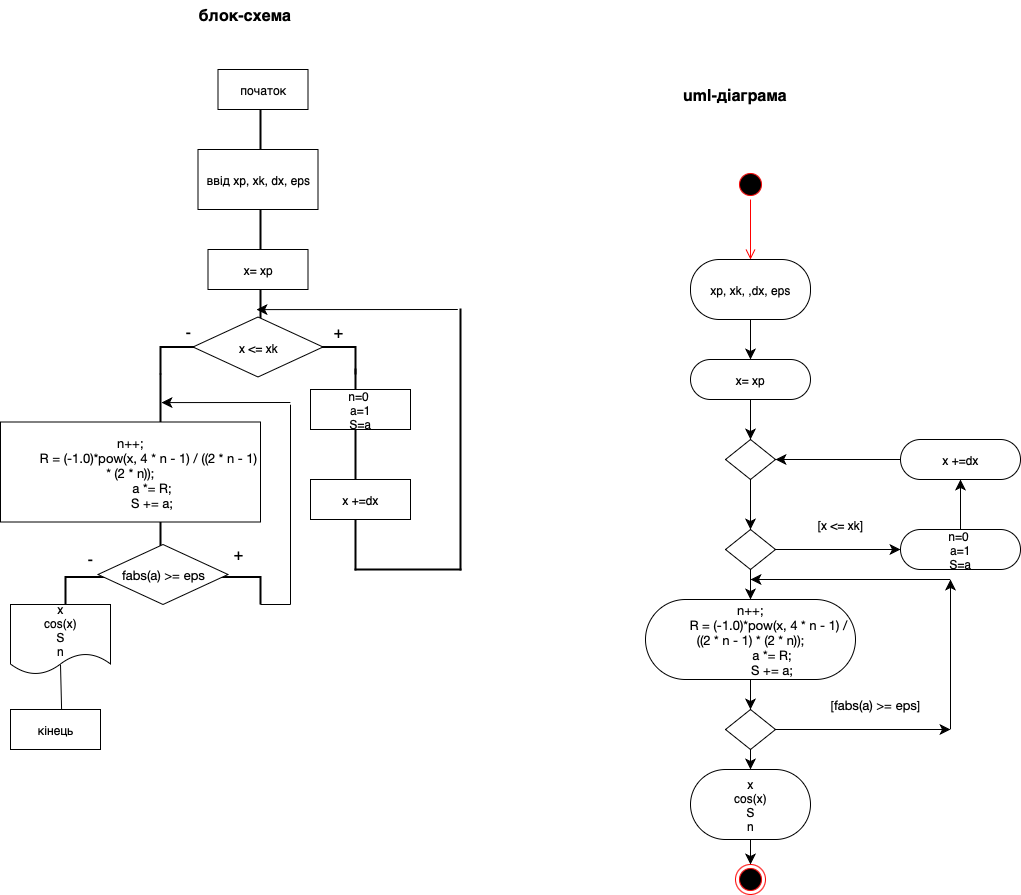

The diagram above was exported from draw.io. Its source (the exported page's mxGraphModel, read from the mxfile embedded in the PNG):
<mxGraphModel dx="1344" dy="1625" grid="1" gridSize="10" guides="1" tooltips="1" connect="1" arrows="1" fold="1" page="1" pageScale="1" pageWidth="827" pageHeight="1169" math="0" shadow="0">
  <root>
    <mxCell id="0" />
    <mxCell id="1" parent="0" />
    <mxCell id="jATdB1gVGwxDHpEql2Tw-3" value="" style="shape=partialRectangle;whiteSpace=wrap;html=1;right=0;top=0;bottom=0;fillColor=none;routingCenterX=-0.5;strokeWidth=2;direction=west;" vertex="1" parent="1">
      <mxGeometry x="315" y="180" width="10" height="200" as="geometry" />
    </mxCell>
    <mxCell id="jATdB1gVGwxDHpEql2Tw-4" value="x +=dx" style="rounded=0;whiteSpace=wrap;html=1;" vertex="1" parent="1">
      <mxGeometry x="280" y="290" width="100" height="40" as="geometry" />
    </mxCell>
    <mxCell id="jATdB1gVGwxDHpEql2Tw-6" value="" style="strokeWidth=2;html=1;shape=mxgraph.flowchart.annotation_2;align=left;labelPosition=right;pointerEvents=1;direction=south;" vertex="1" parent="1">
      <mxGeometry x="130" y="130" width="195" height="55" as="geometry" />
    </mxCell>
    <mxCell id="jATdB1gVGwxDHpEql2Tw-8" value="n=0&amp;nbsp;&lt;div&gt;a=1&lt;/div&gt;&lt;div&gt;S=a&lt;/div&gt;" style="rounded=0;whiteSpace=wrap;html=1;" vertex="1" parent="1">
      <mxGeometry x="280" y="200" width="100" height="40" as="geometry" />
    </mxCell>
    <mxCell id="jATdB1gVGwxDHpEql2Tw-9" value="" style="shape=partialRectangle;whiteSpace=wrap;html=1;right=0;top=0;bottom=0;fillColor=none;routingCenterX=-0.5;strokeWidth=2;direction=north;" vertex="1" parent="1">
      <mxGeometry x="325" y="370" width="105" height="10" as="geometry" />
    </mxCell>
    <mxCell id="jATdB1gVGwxDHpEql2Tw-10" value="" style="shape=partialRectangle;whiteSpace=wrap;html=1;right=0;top=0;bottom=0;fillColor=none;routingCenterX=-0.5;strokeWidth=2;direction=west;" vertex="1" parent="1">
      <mxGeometry x="420" y="120" width="10" height="260" as="geometry" />
    </mxCell>
    <mxCell id="jATdB1gVGwxDHpEql2Tw-11" value="" style="shape=partialRectangle;whiteSpace=wrap;html=1;right=0;top=0;bottom=0;fillColor=none;routingCenterX=-0.5;strokeWidth=2;direction=west;" vertex="1" parent="1">
      <mxGeometry x="220" y="-110" width="10" height="260" as="geometry" />
    </mxCell>
    <mxCell id="jATdB1gVGwxDHpEql2Tw-12" value="x= xp" style="rounded=0;whiteSpace=wrap;html=1;" vertex="1" parent="1">
      <mxGeometry x="177.5" y="60" width="100" height="40" as="geometry" />
    </mxCell>
    <mxCell id="jATdB1gVGwxDHpEql2Tw-13" value="x &amp;lt;= xk" style="rhombus;whiteSpace=wrap;html=1;" vertex="1" parent="1">
      <mxGeometry x="162.5" y="127.5" width="130" height="60" as="geometry" />
    </mxCell>
    <mxCell id="jATdB1gVGwxDHpEql2Tw-14" style="edgeStyle=none;curved=1;rounded=0;orthogonalLoop=1;jettySize=auto;html=1;entryX=0.4;entryY=0.115;entryDx=0;entryDy=0;entryPerimeter=0;fontSize=12;startSize=8;endSize=8;exitX=0.25;exitY=1;exitDx=0;exitDy=0;" edge="1" parent="1" source="jATdB1gVGwxDHpEql2Tw-10" target="jATdB1gVGwxDHpEql2Tw-11">
      <mxGeometry relative="1" as="geometry" />
    </mxCell>
    <mxCell id="jATdB1gVGwxDHpEql2Tw-19" style="edgeStyle=none;curved=1;rounded=0;orthogonalLoop=1;jettySize=auto;html=1;entryX=0.5;entryY=0;entryDx=0;entryDy=0;fontSize=12;startSize=8;endSize=8;" edge="1" parent="1" source="jATdB1gVGwxDHpEql2Tw-15" target="jATdB1gVGwxDHpEql2Tw-16">
      <mxGeometry relative="1" as="geometry" />
    </mxCell>
    <mxCell id="jATdB1gVGwxDHpEql2Tw-15" value="x= xp" style="rounded=1;whiteSpace=wrap;html=1;arcSize=50;" vertex="1" parent="1">
      <mxGeometry x="660" y="170" width="120" height="40" as="geometry" />
    </mxCell>
    <mxCell id="jATdB1gVGwxDHpEql2Tw-16" value="" style="rhombus;whiteSpace=wrap;html=1;" vertex="1" parent="1">
      <mxGeometry x="695" y="250" width="50" height="40" as="geometry" />
    </mxCell>
    <mxCell id="jATdB1gVGwxDHpEql2Tw-20" style="edgeStyle=none;curved=1;rounded=0;orthogonalLoop=1;jettySize=auto;html=1;entryX=0.5;entryY=0;entryDx=0;entryDy=0;fontSize=12;startSize=8;endSize=8;exitX=0.5;exitY=1;exitDx=0;exitDy=0;" edge="1" parent="1" target="jATdB1gVGwxDHpEql2Tw-21" source="jATdB1gVGwxDHpEql2Tw-16">
      <mxGeometry relative="1" as="geometry">
        <mxPoint x="725" y="290" as="sourcePoint" />
      </mxGeometry>
    </mxCell>
    <mxCell id="jATdB1gVGwxDHpEql2Tw-22" style="edgeStyle=none;curved=1;rounded=0;orthogonalLoop=1;jettySize=auto;html=1;fontSize=12;startSize=8;endSize=8;" edge="1" parent="1" source="jATdB1gVGwxDHpEql2Tw-21">
      <mxGeometry relative="1" as="geometry">
        <mxPoint x="870" y="360" as="targetPoint" />
      </mxGeometry>
    </mxCell>
    <mxCell id="jATdB1gVGwxDHpEql2Tw-32" style="edgeStyle=none;curved=1;rounded=0;orthogonalLoop=1;jettySize=auto;html=1;exitX=0.5;exitY=1;exitDx=0;exitDy=0;fontSize=12;startSize=8;endSize=8;" edge="1" parent="1" source="jATdB1gVGwxDHpEql2Tw-21">
      <mxGeometry relative="1" as="geometry">
        <mxPoint x="720" y="410" as="targetPoint" />
      </mxGeometry>
    </mxCell>
    <mxCell id="jATdB1gVGwxDHpEql2Tw-21" value="" style="rhombus;whiteSpace=wrap;html=1;" vertex="1" parent="1">
      <mxGeometry x="695" y="340" width="50" height="40" as="geometry" />
    </mxCell>
    <mxCell id="jATdB1gVGwxDHpEql2Tw-24" style="edgeStyle=none;curved=1;rounded=0;orthogonalLoop=1;jettySize=auto;html=1;fontSize=12;startSize=8;endSize=8;" edge="1" parent="1" source="jATdB1gVGwxDHpEql2Tw-23">
      <mxGeometry relative="1" as="geometry">
        <mxPoint x="930" y="290" as="targetPoint" />
      </mxGeometry>
    </mxCell>
    <mxCell id="jATdB1gVGwxDHpEql2Tw-23" value="n=0&amp;nbsp;&lt;div&gt;a=1&lt;/div&gt;&lt;div&gt;S=a&lt;/div&gt;" style="rounded=1;whiteSpace=wrap;html=1;arcSize=50;" vertex="1" parent="1">
      <mxGeometry x="870" y="340" width="120" height="40" as="geometry" />
    </mxCell>
    <mxCell id="jATdB1gVGwxDHpEql2Tw-26" style="edgeStyle=none;curved=1;rounded=0;orthogonalLoop=1;jettySize=auto;html=1;entryX=1;entryY=0.5;entryDx=0;entryDy=0;fontSize=12;startSize=8;endSize=8;" edge="1" parent="1" source="jATdB1gVGwxDHpEql2Tw-25" target="jATdB1gVGwxDHpEql2Tw-16">
      <mxGeometry relative="1" as="geometry" />
    </mxCell>
    <mxCell id="jATdB1gVGwxDHpEql2Tw-25" value="x +=dx" style="rounded=1;whiteSpace=wrap;html=1;arcSize=50;" vertex="1" parent="1">
      <mxGeometry x="870" y="250" width="120" height="40" as="geometry" />
    </mxCell>
    <mxCell id="jATdB1gVGwxDHpEql2Tw-29" value="[x &amp;lt;= xk]" style="text;html=1;align=center;verticalAlign=middle;whiteSpace=wrap;rounded=0;" vertex="1" parent="1">
      <mxGeometry x="780" y="320" width="60" height="30" as="geometry" />
    </mxCell>
    <mxCell id="jATdB1gVGwxDHpEql2Tw-31" style="edgeStyle=none;curved=1;rounded=0;orthogonalLoop=1;jettySize=auto;html=1;exitX=0.5;exitY=1;exitDx=0;exitDy=0;entryX=0.5;entryY=0;entryDx=0;entryDy=0;fontSize=12;startSize=8;endSize=8;" edge="1" parent="1" source="jATdB1gVGwxDHpEql2Tw-30" target="jATdB1gVGwxDHpEql2Tw-15">
      <mxGeometry relative="1" as="geometry" />
    </mxCell>
    <mxCell id="jATdB1gVGwxDHpEql2Tw-30" value="xp, xk, ,dx, eps" style="rounded=1;whiteSpace=wrap;html=1;arcSize=48;" vertex="1" parent="1">
      <mxGeometry x="660" y="70" width="120" height="60" as="geometry" />
    </mxCell>
    <mxCell id="jATdB1gVGwxDHpEql2Tw-34" style="edgeStyle=none;curved=1;rounded=0;orthogonalLoop=1;jettySize=auto;html=1;fontSize=12;startSize=8;endSize=8;" edge="1" parent="1" source="jATdB1gVGwxDHpEql2Tw-33">
      <mxGeometry relative="1" as="geometry">
        <mxPoint x="720" y="490" as="targetPoint" />
      </mxGeometry>
    </mxCell>
    <mxCell id="jATdB1gVGwxDHpEql2Tw-66" style="edgeStyle=none;curved=1;rounded=0;orthogonalLoop=1;jettySize=auto;html=1;fontSize=12;startSize=8;endSize=8;" edge="1" parent="1" source="jATdB1gVGwxDHpEql2Tw-33">
      <mxGeometry relative="1" as="geometry">
        <mxPoint x="720" y="520" as="targetPoint" />
      </mxGeometry>
    </mxCell>
    <mxCell id="jATdB1gVGwxDHpEql2Tw-33" value="&lt;p style=&quot;margin: 0px; font-width: normal; font-size: 13px; line-height: normal; font-family: &amp;quot;Helvetica Neue&amp;quot;; font-size-adjust: none; font-kerning: auto; font-variant-alternates: normal; font-variant-ligatures: normal; font-variant-numeric: normal; font-variant-east-asian: normal; font-variant-position: normal; font-feature-settings: normal; font-optical-sizing: auto; font-variation-settings: normal;&quot;&gt;n++;&lt;/p&gt;&lt;p style=&quot;margin: 0px; font-width: normal; font-size: 13px; line-height: normal; font-family: &amp;quot;Helvetica Neue&amp;quot;; font-size-adjust: none; font-kerning: auto; font-variant-alternates: normal; font-variant-ligatures: normal; font-variant-numeric: normal; font-variant-east-asian: normal; font-variant-position: normal; font-feature-settings: normal; font-optical-sizing: auto; font-variation-settings: normal;&quot;&gt;&amp;nbsp; &amp;nbsp; &amp;nbsp; &amp;nbsp; &amp;nbsp; R = (-1.0)*pow(x, 4 * n - 1) / ((2 * n - 1) * (2 * n));&lt;/p&gt;&lt;p style=&quot;margin: 0px; font-width: normal; font-size: 13px; line-height: normal; font-family: &amp;quot;Helvetica Neue&amp;quot;; font-size-adjust: none; font-kerning: auto; font-variant-alternates: normal; font-variant-ligatures: normal; font-variant-numeric: normal; font-variant-east-asian: normal; font-variant-position: normal; font-feature-settings: normal; font-optical-sizing: auto; font-variation-settings: normal;&quot;&gt;&amp;nbsp; &amp;nbsp; &amp;nbsp; &amp;nbsp; &amp;nbsp; &amp;nbsp; a *= R;&lt;/p&gt;&lt;p style=&quot;margin: 0px; font-width: normal; font-size: 13px; line-height: normal; font-family: &amp;quot;Helvetica Neue&amp;quot;; font-size-adjust: none; font-kerning: auto; font-variant-alternates: normal; font-variant-ligatures: normal; font-variant-numeric: normal; font-variant-east-asian: normal; font-variant-position: normal; font-feature-settings: normal; font-optical-sizing: auto; font-variation-settings: normal;&quot;&gt;&amp;nbsp; &amp;nbsp; &amp;nbsp; &amp;nbsp; &amp;nbsp; &amp;nbsp; S += a;&lt;/p&gt;" style="rounded=1;whiteSpace=wrap;html=1;arcSize=50;" vertex="1" parent="1">
      <mxGeometry x="615" y="410" width="210" height="80" as="geometry" />
    </mxCell>
    <mxCell id="jATdB1gVGwxDHpEql2Tw-36" style="edgeStyle=none;curved=1;rounded=0;orthogonalLoop=1;jettySize=auto;html=1;fontSize=12;startSize=8;endSize=8;" edge="1" parent="1" source="jATdB1gVGwxDHpEql2Tw-35">
      <mxGeometry relative="1" as="geometry">
        <mxPoint x="720" y="580" as="targetPoint" />
      </mxGeometry>
    </mxCell>
    <mxCell id="jATdB1gVGwxDHpEql2Tw-38" style="edgeStyle=none;curved=1;rounded=0;orthogonalLoop=1;jettySize=auto;html=1;exitX=1;exitY=0.5;exitDx=0;exitDy=0;fontSize=12;startSize=8;endSize=8;" edge="1" parent="1" source="jATdB1gVGwxDHpEql2Tw-35">
      <mxGeometry relative="1" as="geometry">
        <mxPoint x="920" y="540" as="targetPoint" />
      </mxGeometry>
    </mxCell>
    <mxCell id="jATdB1gVGwxDHpEql2Tw-35" value="" style="rhombus;whiteSpace=wrap;html=1;" vertex="1" parent="1">
      <mxGeometry x="695" y="520" width="50" height="40" as="geometry" />
    </mxCell>
    <mxCell id="jATdB1gVGwxDHpEql2Tw-39" style="edgeStyle=none;curved=1;rounded=0;orthogonalLoop=1;jettySize=auto;html=1;fontSize=12;startSize=8;endSize=8;" edge="1" parent="1">
      <mxGeometry relative="1" as="geometry">
        <mxPoint x="720" y="390" as="targetPoint" />
        <mxPoint x="920" y="390" as="sourcePoint" />
      </mxGeometry>
    </mxCell>
    <mxCell id="jATdB1gVGwxDHpEql2Tw-40" style="edgeStyle=none;curved=1;rounded=0;orthogonalLoop=1;jettySize=auto;html=1;fontSize=12;startSize=8;endSize=8;" edge="1" parent="1">
      <mxGeometry relative="1" as="geometry">
        <mxPoint x="920" y="390" as="targetPoint" />
        <mxPoint x="920" y="540" as="sourcePoint" />
      </mxGeometry>
    </mxCell>
    <mxCell id="jATdB1gVGwxDHpEql2Tw-41" value="" style="shape=partialRectangle;whiteSpace=wrap;html=1;right=0;top=0;bottom=0;fillColor=none;routingCenterX=-0.5;strokeWidth=2;direction=west;" vertex="1" parent="1">
      <mxGeometry x="120" y="185" width="10" height="195" as="geometry" />
    </mxCell>
    <mxCell id="jATdB1gVGwxDHpEql2Tw-42" value="" style="strokeWidth=2;html=1;shape=mxgraph.flowchart.annotation_2;align=left;labelPosition=right;pointerEvents=1;direction=south;" vertex="1" parent="1">
      <mxGeometry x="35" y="360" width="195" height="55" as="geometry" />
    </mxCell>
    <mxCell id="jATdB1gVGwxDHpEql2Tw-43" value="&lt;p style=&quot;margin: 0px; font-style: normal; font-variant-caps: normal; font-width: normal; font-size: 13px; line-height: normal; font-family: &amp;quot;Helvetica Neue&amp;quot;; font-size-adjust: none; font-kerning: auto; font-variant-alternates: normal; font-variant-ligatures: normal; font-variant-numeric: normal; font-variant-east-asian: normal; font-variant-position: normal; font-variant-emoji: normal; font-feature-settings: normal; font-optical-sizing: auto; font-variation-settings: normal;&quot;&gt;fabs(a) &amp;gt;= eps&lt;/p&gt;" style="rhombus;whiteSpace=wrap;html=1;" vertex="1" parent="1">
      <mxGeometry x="67.5" y="355" width="130" height="60" as="geometry" />
    </mxCell>
    <mxCell id="jATdB1gVGwxDHpEql2Tw-47" value="" style="endArrow=none;html=1;rounded=0;fontSize=12;startSize=8;endSize=8;curved=1;exitX=1;exitY=0;exitDx=0;exitDy=0;exitPerimeter=0;" edge="1" parent="1" source="jATdB1gVGwxDHpEql2Tw-42">
      <mxGeometry width="50" height="50" relative="1" as="geometry">
        <mxPoint x="260" y="410" as="sourcePoint" />
        <mxPoint x="260" y="415" as="targetPoint" />
      </mxGeometry>
    </mxCell>
    <mxCell id="jATdB1gVGwxDHpEql2Tw-49" value="" style="endArrow=none;html=1;rounded=0;fontSize=12;startSize=8;endSize=8;curved=1;" edge="1" parent="1">
      <mxGeometry width="50" height="50" relative="1" as="geometry">
        <mxPoint x="260" y="215" as="sourcePoint" />
        <mxPoint x="260" y="415" as="targetPoint" />
      </mxGeometry>
    </mxCell>
    <mxCell id="jATdB1gVGwxDHpEql2Tw-51" value="" style="endArrow=classic;html=1;rounded=0;fontSize=12;startSize=8;endSize=8;curved=1;entryX=-0.1;entryY=0.856;entryDx=0;entryDy=0;entryPerimeter=0;" edge="1" parent="1" target="jATdB1gVGwxDHpEql2Tw-41">
      <mxGeometry width="50" height="50" relative="1" as="geometry">
        <mxPoint x="260" y="213" as="sourcePoint" />
        <mxPoint x="290" y="350" as="targetPoint" />
      </mxGeometry>
    </mxCell>
    <mxCell id="jATdB1gVGwxDHpEql2Tw-53" value="&lt;p style=&quot;margin: 0px; font-style: normal; font-variant-caps: normal; font-width: normal; font-size: 13px; line-height: normal; font-family: &amp;quot;Helvetica Neue&amp;quot;; font-size-adjust: none; font-kerning: auto; font-variant-alternates: normal; font-variant-ligatures: normal; font-variant-numeric: normal; font-variant-east-asian: normal; font-variant-position: normal; font-variant-emoji: normal; font-feature-settings: normal; font-optical-sizing: auto; font-variation-settings: normal;&quot;&gt;n++;&lt;/p&gt;&lt;p style=&quot;margin: 0px; font-style: normal; font-variant-caps: normal; font-width: normal; font-size: 13px; line-height: normal; font-family: &amp;quot;Helvetica Neue&amp;quot;; font-size-adjust: none; font-kerning: auto; font-variant-alternates: normal; font-variant-ligatures: normal; font-variant-numeric: normal; font-variant-east-asian: normal; font-variant-position: normal; font-variant-emoji: normal; font-feature-settings: normal; font-optical-sizing: auto; font-variation-settings: normal;&quot;&gt;&amp;nbsp; &amp;nbsp; &amp;nbsp; &amp;nbsp; &amp;nbsp; R = (-1.0)*pow(x, 4 * n - 1) / ((2 * n - 1) * (2 * n));&lt;/p&gt;&lt;p style=&quot;margin: 0px; font-style: normal; font-variant-caps: normal; font-width: normal; font-size: 13px; line-height: normal; font-family: &amp;quot;Helvetica Neue&amp;quot;; font-size-adjust: none; font-kerning: auto; font-variant-alternates: normal; font-variant-ligatures: normal; font-variant-numeric: normal; font-variant-east-asian: normal; font-variant-position: normal; font-variant-emoji: normal; font-feature-settings: normal; font-optical-sizing: auto; font-variation-settings: normal;&quot;&gt;&amp;nbsp; &amp;nbsp; &amp;nbsp; &amp;nbsp; &amp;nbsp; &amp;nbsp; a *= R;&lt;/p&gt;&lt;p style=&quot;margin: 0px; font-style: normal; font-variant-caps: normal; font-width: normal; font-size: 13px; line-height: normal; font-family: &amp;quot;Helvetica Neue&amp;quot;; font-size-adjust: none; font-kerning: auto; font-variant-alternates: normal; font-variant-ligatures: normal; font-variant-numeric: normal; font-variant-east-asian: normal; font-variant-position: normal; font-variant-emoji: normal; font-feature-settings: normal; font-optical-sizing: auto; font-variation-settings: normal;&quot;&gt;&amp;nbsp; &amp;nbsp; &amp;nbsp; &amp;nbsp; &amp;nbsp; &amp;nbsp; S += a;&lt;/p&gt;" style="rounded=0;whiteSpace=wrap;html=1;" vertex="1" parent="1">
      <mxGeometry x="-30" y="232.5" width="260" height="100" as="geometry" />
    </mxCell>
    <mxCell id="jATdB1gVGwxDHpEql2Tw-55" value="" style="endArrow=none;html=1;rounded=0;fontSize=12;startSize=8;endSize=8;curved=1;entryX=1;entryY=1;entryDx=0;entryDy=0;entryPerimeter=0;" edge="1" parent="1" source="jATdB1gVGwxDHpEql2Tw-56" target="jATdB1gVGwxDHpEql2Tw-42">
      <mxGeometry width="50" height="50" relative="1" as="geometry">
        <mxPoint x="130" y="460" as="sourcePoint" />
        <mxPoint x="30" y="520" as="targetPoint" />
      </mxGeometry>
    </mxCell>
    <mxCell id="jATdB1gVGwxDHpEql2Tw-57" style="edgeStyle=none;curved=1;rounded=0;orthogonalLoop=1;jettySize=auto;html=1;fontSize=12;startSize=8;endSize=8;exitX=0.5;exitY=0.857;exitDx=0;exitDy=0;exitPerimeter=0;entryX=0.578;entryY=0.95;entryDx=0;entryDy=0;entryPerimeter=0;" edge="1" parent="1" source="jATdB1gVGwxDHpEql2Tw-56" target="jATdB1gVGwxDHpEql2Tw-58">
      <mxGeometry relative="1" as="geometry">
        <mxPoint x="30" y="620" as="targetPoint" />
      </mxGeometry>
    </mxCell>
    <mxCell id="jATdB1gVGwxDHpEql2Tw-56" value="x&lt;div&gt;cos(x)&lt;/div&gt;&lt;div&gt;S&lt;/div&gt;&lt;div&gt;n&lt;/div&gt;" style="shape=document;whiteSpace=wrap;html=1;boundedLbl=1;" vertex="1" parent="1">
      <mxGeometry x="-20" y="415" width="100" height="70" as="geometry" />
    </mxCell>
    <mxCell id="jATdB1gVGwxDHpEql2Tw-58" value="кінець" style="rounded=0;whiteSpace=wrap;html=1;" vertex="1" parent="1">
      <mxGeometry x="-20" y="520" width="90" height="40" as="geometry" />
    </mxCell>
    <mxCell id="jATdB1gVGwxDHpEql2Tw-59" value="початок" style="rounded=0;whiteSpace=wrap;html=1;" vertex="1" parent="1">
      <mxGeometry x="187.5" y="-120" width="90" height="40" as="geometry" />
    </mxCell>
    <mxCell id="jATdB1gVGwxDHpEql2Tw-60" value="ввід xp, xk, dx, eps" style="rounded=0;whiteSpace=wrap;html=1;" vertex="1" parent="1">
      <mxGeometry x="167.5" y="-40" width="120" height="60" as="geometry" />
    </mxCell>
    <mxCell id="jATdB1gVGwxDHpEql2Tw-61" value="+" style="text;strokeColor=none;fillColor=none;html=1;align=center;verticalAlign=middle;whiteSpace=wrap;rounded=0;fontSize=16;" vertex="1" parent="1">
      <mxGeometry x="177.5" y="350" width="60" height="30" as="geometry" />
    </mxCell>
    <mxCell id="jATdB1gVGwxDHpEql2Tw-62" value="+" style="text;strokeColor=none;fillColor=none;html=1;align=center;verticalAlign=middle;whiteSpace=wrap;rounded=0;fontSize=16;" vertex="1" parent="1">
      <mxGeometry x="277.5" y="127.5" width="60" height="30" as="geometry" />
    </mxCell>
    <mxCell id="jATdB1gVGwxDHpEql2Tw-63" value="-" style="text;strokeColor=none;fillColor=none;html=1;align=center;verticalAlign=middle;whiteSpace=wrap;rounded=0;fontSize=16;" vertex="1" parent="1">
      <mxGeometry x="127.5" y="127.5" width="60" height="30" as="geometry" />
    </mxCell>
    <mxCell id="jATdB1gVGwxDHpEql2Tw-64" value="-" style="text;strokeColor=none;fillColor=none;html=1;align=center;verticalAlign=middle;whiteSpace=wrap;rounded=0;fontSize=16;" vertex="1" parent="1">
      <mxGeometry x="30" y="355" width="60" height="30" as="geometry" />
    </mxCell>
    <mxCell id="jATdB1gVGwxDHpEql2Tw-67" value="[&lt;span style=&quot;font-family: &amp;quot;Helvetica Neue&amp;quot;; font-size: 13px;&quot;&gt;fabs(a) &amp;gt;= eps&lt;/span&gt;]" style="text;html=1;align=center;verticalAlign=middle;whiteSpace=wrap;rounded=0;" vertex="1" parent="1">
      <mxGeometry x="790" y="500" width="110" height="30" as="geometry" />
    </mxCell>
    <mxCell id="jATdB1gVGwxDHpEql2Tw-69" style="edgeStyle=none;curved=1;rounded=0;orthogonalLoop=1;jettySize=auto;html=1;fontSize=12;startSize=8;endSize=8;" edge="1" parent="1" source="jATdB1gVGwxDHpEql2Tw-68" target="jATdB1gVGwxDHpEql2Tw-70">
      <mxGeometry relative="1" as="geometry">
        <mxPoint x="720" y="690" as="targetPoint" />
      </mxGeometry>
    </mxCell>
    <mxCell id="jATdB1gVGwxDHpEql2Tw-68" value="x&lt;div&gt;cos(x)&lt;/div&gt;&lt;div&gt;S&lt;/div&gt;&lt;div&gt;n&lt;/div&gt;" style="rounded=1;whiteSpace=wrap;html=1;arcSize=50;" vertex="1" parent="1">
      <mxGeometry x="660" y="580" width="120" height="70" as="geometry" />
    </mxCell>
    <mxCell id="jATdB1gVGwxDHpEql2Tw-70" value="" style="ellipse;html=1;shape=endState;fillColor=#000000;strokeColor=#ff0000;" vertex="1" parent="1">
      <mxGeometry x="705" y="675" width="30" height="30" as="geometry" />
    </mxCell>
    <mxCell id="jATdB1gVGwxDHpEql2Tw-71" value="" style="ellipse;html=1;shape=startState;fillColor=#000000;strokeColor=#ff0000;" vertex="1" parent="1">
      <mxGeometry x="705" y="-20" width="30" height="30" as="geometry" />
    </mxCell>
    <mxCell id="jATdB1gVGwxDHpEql2Tw-72" value="" style="edgeStyle=orthogonalEdgeStyle;html=1;verticalAlign=bottom;endArrow=open;endSize=8;strokeColor=#ff0000;rounded=0;fontSize=12;curved=1;" edge="1" source="jATdB1gVGwxDHpEql2Tw-71" parent="1">
      <mxGeometry relative="1" as="geometry">
        <mxPoint x="720" y="70" as="targetPoint" />
      </mxGeometry>
    </mxCell>
    <mxCell id="jATdB1gVGwxDHpEql2Tw-73" value="&lt;b&gt;uml-діаграма&lt;/b&gt;" style="text;html=1;align=center;verticalAlign=middle;resizable=0;points=[];autosize=1;strokeColor=none;fillColor=none;fontSize=16;" vertex="1" parent="1">
      <mxGeometry x="639" y="-109" width="130" height="30" as="geometry" />
    </mxCell>
    <mxCell id="jATdB1gVGwxDHpEql2Tw-74" value="&lt;b&gt;блок-схема&lt;/b&gt;" style="text;html=1;align=center;verticalAlign=middle;resizable=0;points=[];autosize=1;strokeColor=none;fillColor=none;fontSize=16;" vertex="1" parent="1">
      <mxGeometry x="154" y="-189" width="120" height="30" as="geometry" />
    </mxCell>
  </root>
</mxGraphModel>